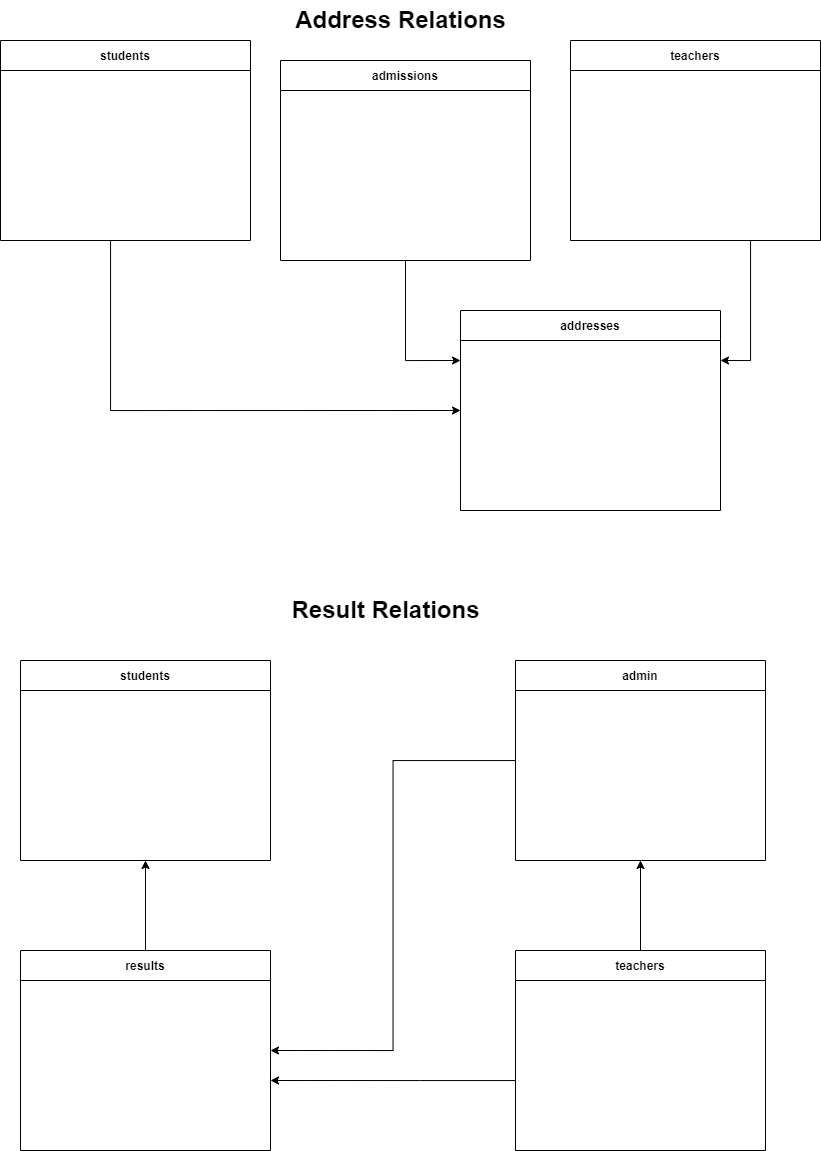

The diagram above was exported from draw.io. Its source (the exported page's mxGraphModel, read from the mxfile embedded in the PNG):
<mxGraphModel dx="1021" dy="541" grid="1" gridSize="10" guides="1" tooltips="1" connect="1" arrows="1" fold="1" page="1" pageScale="1" pageWidth="850" pageHeight="1100" math="0" shadow="0">
  <root>
    <mxCell id="0" />
    <mxCell id="1" parent="0" />
    <mxCell id="QkDhW0xG6zHcMvviz9jm-13" style="edgeStyle=orthogonalEdgeStyle;rounded=0;orthogonalLoop=1;jettySize=auto;html=1;" edge="1" parent="1" source="QkDhW0xG6zHcMvviz9jm-2">
      <mxGeometry relative="1" as="geometry">
        <mxPoint x="730" y="380" as="targetPoint" />
        <Array as="points">
          <mxPoint x="760" y="380" />
        </Array>
      </mxGeometry>
    </mxCell>
    <mxCell id="QkDhW0xG6zHcMvviz9jm-2" value="teachers" style="swimlane;startSize=30;fontStyle=1" vertex="1" parent="1">
      <mxGeometry x="580" y="60" width="250" height="200" as="geometry" />
    </mxCell>
    <mxCell id="QkDhW0xG6zHcMvviz9jm-5" value="addresses" style="swimlane;startSize=30;" vertex="1" parent="1">
      <mxGeometry x="470" y="330" width="260" height="200" as="geometry" />
    </mxCell>
    <mxCell id="QkDhW0xG6zHcMvviz9jm-10" style="edgeStyle=orthogonalEdgeStyle;rounded=0;orthogonalLoop=1;jettySize=auto;html=1;entryX=0;entryY=0.5;entryDx=0;entryDy=0;" edge="1" parent="1" source="QkDhW0xG6zHcMvviz9jm-9" target="QkDhW0xG6zHcMvviz9jm-5">
      <mxGeometry relative="1" as="geometry">
        <Array as="points">
          <mxPoint x="120" y="430" />
        </Array>
      </mxGeometry>
    </mxCell>
    <mxCell id="QkDhW0xG6zHcMvviz9jm-9" value="students" style="swimlane;startSize=30;" vertex="1" parent="1">
      <mxGeometry x="10" y="60" width="250" height="200" as="geometry" />
    </mxCell>
    <mxCell id="QkDhW0xG6zHcMvviz9jm-14" style="edgeStyle=orthogonalEdgeStyle;rounded=0;orthogonalLoop=1;jettySize=auto;html=1;entryX=0;entryY=0.25;entryDx=0;entryDy=0;" edge="1" parent="1" source="QkDhW0xG6zHcMvviz9jm-12" target="QkDhW0xG6zHcMvviz9jm-5">
      <mxGeometry relative="1" as="geometry" />
    </mxCell>
    <mxCell id="QkDhW0xG6zHcMvviz9jm-12" value="admissions" style="swimlane;startSize=30;" vertex="1" parent="1">
      <mxGeometry x="290" y="80" width="250" height="200" as="geometry" />
    </mxCell>
    <mxCell id="QkDhW0xG6zHcMvviz9jm-16" value="&lt;span style=&quot;font-size: 24px;&quot;&gt;&lt;b&gt;Address Relations&lt;/b&gt;&lt;/span&gt;" style="text;html=1;align=center;verticalAlign=middle;resizable=0;points=[];autosize=1;strokeColor=none;fillColor=none;" vertex="1" parent="1">
      <mxGeometry x="295" y="20" width="230" height="40" as="geometry" />
    </mxCell>
    <mxCell id="QkDhW0xG6zHcMvviz9jm-17" value="&lt;b&gt;Result Relations&lt;/b&gt;" style="text;html=1;align=center;verticalAlign=middle;resizable=0;points=[];autosize=1;strokeColor=none;fillColor=none;fontSize=24;" vertex="1" parent="1">
      <mxGeometry x="290" y="610" width="210" height="40" as="geometry" />
    </mxCell>
    <mxCell id="QkDhW0xG6zHcMvviz9jm-28" style="edgeStyle=orthogonalEdgeStyle;rounded=0;orthogonalLoop=1;jettySize=auto;html=1;entryX=0.5;entryY=1;entryDx=0;entryDy=0;fontSize=24;" edge="1" parent="1" source="QkDhW0xG6zHcMvviz9jm-18" target="QkDhW0xG6zHcMvviz9jm-24">
      <mxGeometry relative="1" as="geometry" />
    </mxCell>
    <mxCell id="QkDhW0xG6zHcMvviz9jm-30" style="edgeStyle=orthogonalEdgeStyle;rounded=0;orthogonalLoop=1;jettySize=auto;html=1;fontSize=24;" edge="1" parent="1" source="QkDhW0xG6zHcMvviz9jm-18">
      <mxGeometry relative="1" as="geometry">
        <mxPoint x="280" y="1100" as="targetPoint" />
        <Array as="points">
          <mxPoint x="430" y="1100" />
          <mxPoint x="430" y="1100" />
        </Array>
      </mxGeometry>
    </mxCell>
    <mxCell id="QkDhW0xG6zHcMvviz9jm-18" value="teachers" style="swimlane;startSize=30;fontStyle=1" vertex="1" parent="1">
      <mxGeometry x="525" y="970" width="250" height="200" as="geometry" />
    </mxCell>
    <mxCell id="QkDhW0xG6zHcMvviz9jm-19" value="students" style="swimlane;startSize=30;" vertex="1" parent="1">
      <mxGeometry x="30" y="680" width="250" height="200" as="geometry" />
    </mxCell>
    <mxCell id="QkDhW0xG6zHcMvviz9jm-25" style="edgeStyle=orthogonalEdgeStyle;rounded=0;orthogonalLoop=1;jettySize=auto;html=1;entryX=0.5;entryY=1;entryDx=0;entryDy=0;fontSize=24;" edge="1" parent="1" source="QkDhW0xG6zHcMvviz9jm-21" target="QkDhW0xG6zHcMvviz9jm-19">
      <mxGeometry relative="1" as="geometry" />
    </mxCell>
    <mxCell id="QkDhW0xG6zHcMvviz9jm-21" value="results" style="swimlane;startSize=30;" vertex="1" parent="1">
      <mxGeometry x="30" y="970" width="250" height="200" as="geometry" />
    </mxCell>
    <mxCell id="QkDhW0xG6zHcMvviz9jm-29" style="edgeStyle=orthogonalEdgeStyle;rounded=0;orthogonalLoop=1;jettySize=auto;html=1;entryX=1;entryY=0.5;entryDx=0;entryDy=0;fontSize=24;" edge="1" parent="1" source="QkDhW0xG6zHcMvviz9jm-24" target="QkDhW0xG6zHcMvviz9jm-21">
      <mxGeometry relative="1" as="geometry" />
    </mxCell>
    <mxCell id="QkDhW0xG6zHcMvviz9jm-24" value="admin" style="swimlane;startSize=30;" vertex="1" parent="1">
      <mxGeometry x="525" y="680" width="250" height="200" as="geometry" />
    </mxCell>
  </root>
</mxGraphModel>